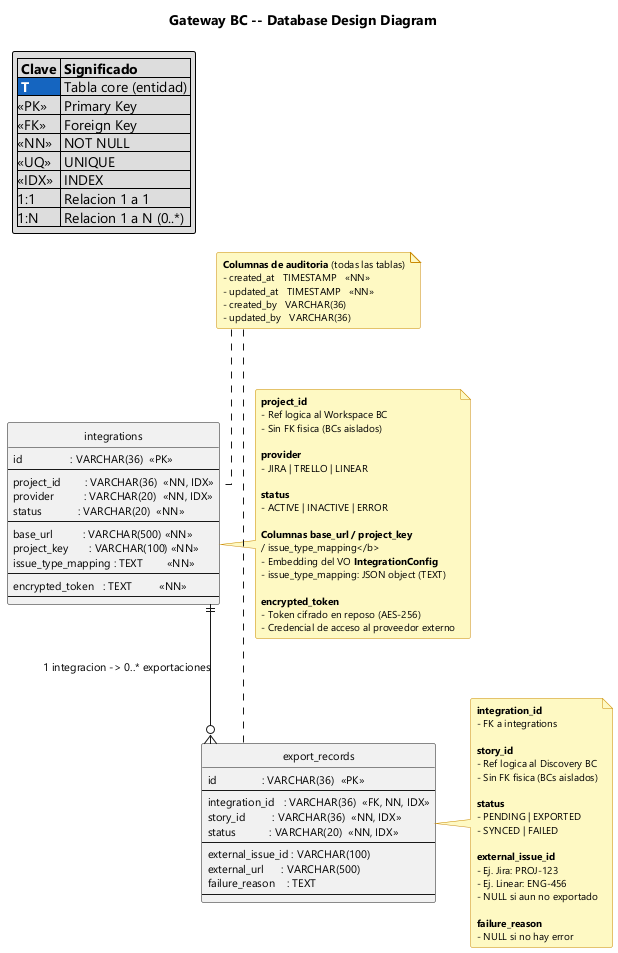

The diagram above was rendered by PlantUML. Its source (embedded in the PNG):
@startuml gateway-database
!include ../styles/reqsai-database-style.puml

title Gateway BC -- Database Design Diagram

legend top left
  |= Clave |= Significado |
  |<$REQSAI_BLUE_800><color:#FFFFFF><b> T </b></color>| Tabla core (entidad) |
  |<<PK>>| Primary Key |
  |<<FK>>| Foreign Key |
  |<<NN>>| NOT NULL |
  |<<UQ>>| UNIQUE |
  |<<IDX>>| INDEX |
  |1:1| Relacion 1 a 1 |
  |1:N| Relacion 1 a N (0..*) |
endlegend

note as auditNote
  <b>Columnas de auditoria</b> (todas las tablas)
  - created_at   TIMESTAMP   <<NN>>
  - updated_at   TIMESTAMP   <<NN>>
  - created_by   VARCHAR(36)
  - updated_by   VARCHAR(36)
end note

' ── Table: integrations ──────────────────────────────────────────────
CORE(integrations) {
  id                : VARCHAR(36)  <<PK>>
  --
  project_id        : VARCHAR(36)  <<NN, IDX>>
  provider          : VARCHAR(20)  <<NN, IDX>>
  status            : VARCHAR(20)  <<NN>>
  --
  base_url          : VARCHAR(500) <<NN>>
  project_key       : VARCHAR(100) <<NN>>
  issue_type_mapping : TEXT        <<NN>>
  --
  encrypted_token   : TEXT         <<NN>>
  --
}

note right of integrations
  <b>project_id</b>
  - Ref logica al Workspace BC
  - Sin FK fisica (BCs aislados)

  <b>provider</b>
  - JIRA | TRELLO | LINEAR

  <b>status</b>
  - ACTIVE | INACTIVE | ERROR

  <b>Columnas base_url / project_key
  / issue_type_mapping</b>
  - Embedding del VO <b>IntegrationConfig</b>
  - issue_type_mapping: JSON object (TEXT)

  <b>encrypted_token</b>
  - Token cifrado en reposo (AES-256)
  - Credencial de acceso al proveedor externo
end note

' ── Table: export_records ────────────────────────────────────────────
CORE(export_records) {
  id               : VARCHAR(36)  <<PK>>
  --
  integration_id   : VARCHAR(36)  <<FK, NN, IDX>>
  story_id         : VARCHAR(36)  <<NN, IDX>>
  status           : VARCHAR(20)  <<NN, IDX>>
  --
  external_issue_id : VARCHAR(100)
  external_url      : VARCHAR(500)
  failure_reason    : TEXT
  --
}

note right of export_records
  <b>integration_id</b>
  - FK a integrations

  <b>story_id</b>
  - Ref logica al Discovery BC
  - Sin FK fisica (BCs aislados)

  <b>status</b>
  - PENDING | EXPORTED
  - SYNCED | FAILED

  <b>external_issue_id</b>
  - Ej. Jira: PROJ-123
  - Ej. Linear: ENG-456
  - NULL si aun no exportado

  <b>failure_reason</b>
  - NULL si no hay error
end note

' ── Relationships ────────────────────────────────────────────────────
integrations ||--o{ export_records : "1 integracion -> 0..* exportaciones"

auditNote .. integrations
auditNote .. export_records

@enduml